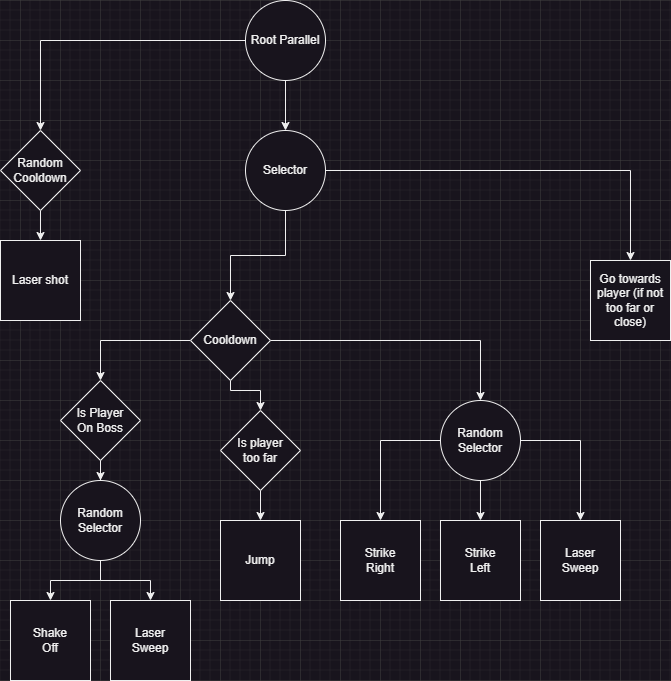

The diagram above was exported from draw.io. Its source (the exported page's mxGraphModel, read from the mxfile embedded in the PNG):
<mxGraphModel dx="1434" dy="836" grid="1" gridSize="10" guides="1" tooltips="1" connect="1" arrows="1" fold="1" page="1" pageScale="1" pageWidth="1000" pageHeight="1000" math="0" shadow="0">
  <root>
    <mxCell id="0" />
    <mxCell id="1" parent="0" />
    <mxCell id="5yVlHonOmo6Hk3zRtHj3-35" style="edgeStyle=orthogonalEdgeStyle;rounded=0;orthogonalLoop=1;jettySize=auto;html=1;" edge="1" parent="1" source="5yVlHonOmo6Hk3zRtHj3-1" target="5yVlHonOmo6Hk3zRtHj3-34">
      <mxGeometry relative="1" as="geometry" />
    </mxCell>
    <mxCell id="5yVlHonOmo6Hk3zRtHj3-39" style="edgeStyle=orthogonalEdgeStyle;rounded=0;orthogonalLoop=1;jettySize=auto;html=1;" edge="1" parent="1" source="5yVlHonOmo6Hk3zRtHj3-1" target="5yVlHonOmo6Hk3zRtHj3-38">
      <mxGeometry relative="1" as="geometry" />
    </mxCell>
    <mxCell id="5yVlHonOmo6Hk3zRtHj3-1" value="Root Parallel" style="ellipse;whiteSpace=wrap;html=1;aspect=fixed;" vertex="1" parent="1">
      <mxGeometry x="385" width="80" height="80" as="geometry" />
    </mxCell>
    <mxCell id="5yVlHonOmo6Hk3zRtHj3-6" style="edgeStyle=orthogonalEdgeStyle;rounded=0;orthogonalLoop=1;jettySize=auto;html=1;entryX=0.5;entryY=0;entryDx=0;entryDy=0;" edge="1" parent="1" source="5yVlHonOmo6Hk3zRtHj3-2" target="5yVlHonOmo6Hk3zRtHj3-5">
      <mxGeometry relative="1" as="geometry" />
    </mxCell>
    <mxCell id="5yVlHonOmo6Hk3zRtHj3-10" style="edgeStyle=orthogonalEdgeStyle;rounded=0;orthogonalLoop=1;jettySize=auto;html=1;" edge="1" parent="1" source="5yVlHonOmo6Hk3zRtHj3-2" target="5yVlHonOmo6Hk3zRtHj3-9">
      <mxGeometry relative="1" as="geometry">
        <Array as="points">
          <mxPoint x="240" y="340" />
        </Array>
      </mxGeometry>
    </mxCell>
    <mxCell id="5yVlHonOmo6Hk3zRtHj3-30" style="edgeStyle=orthogonalEdgeStyle;rounded=0;orthogonalLoop=1;jettySize=auto;html=1;" edge="1" parent="1" source="5yVlHonOmo6Hk3zRtHj3-2" target="5yVlHonOmo6Hk3zRtHj3-28">
      <mxGeometry relative="1" as="geometry">
        <Array as="points">
          <mxPoint x="370" y="390" />
          <mxPoint x="400" y="390" />
        </Array>
      </mxGeometry>
    </mxCell>
    <mxCell id="5yVlHonOmo6Hk3zRtHj3-2" value="Cooldown" style="rhombus;whiteSpace=wrap;html=1;" vertex="1" parent="1">
      <mxGeometry x="330" y="300" width="80" height="80" as="geometry" />
    </mxCell>
    <mxCell id="5yVlHonOmo6Hk3zRtHj3-13" style="edgeStyle=orthogonalEdgeStyle;rounded=0;orthogonalLoop=1;jettySize=auto;html=1;" edge="1" parent="1" source="5yVlHonOmo6Hk3zRtHj3-5" target="5yVlHonOmo6Hk3zRtHj3-7">
      <mxGeometry relative="1" as="geometry" />
    </mxCell>
    <mxCell id="5yVlHonOmo6Hk3zRtHj3-14" style="edgeStyle=orthogonalEdgeStyle;rounded=0;orthogonalLoop=1;jettySize=auto;html=1;" edge="1" parent="1" source="5yVlHonOmo6Hk3zRtHj3-5" target="5yVlHonOmo6Hk3zRtHj3-8">
      <mxGeometry relative="1" as="geometry" />
    </mxCell>
    <mxCell id="5yVlHonOmo6Hk3zRtHj3-20" style="edgeStyle=orthogonalEdgeStyle;rounded=0;orthogonalLoop=1;jettySize=auto;html=1;" edge="1" parent="1" source="5yVlHonOmo6Hk3zRtHj3-5" target="5yVlHonOmo6Hk3zRtHj3-19">
      <mxGeometry relative="1" as="geometry" />
    </mxCell>
    <mxCell id="5yVlHonOmo6Hk3zRtHj3-5" value="Random Selector" style="ellipse;whiteSpace=wrap;html=1;aspect=fixed;" vertex="1" parent="1">
      <mxGeometry x="580" y="400" width="80" height="80" as="geometry" />
    </mxCell>
    <mxCell id="5yVlHonOmo6Hk3zRtHj3-7" value="Strike&lt;br&gt;Right" style="whiteSpace=wrap;html=1;aspect=fixed;" vertex="1" parent="1">
      <mxGeometry x="480" y="520" width="80" height="80" as="geometry" />
    </mxCell>
    <mxCell id="5yVlHonOmo6Hk3zRtHj3-8" value="Strike&lt;br&gt;Left" style="whiteSpace=wrap;html=1;aspect=fixed;" vertex="1" parent="1">
      <mxGeometry x="580" y="520" width="80" height="80" as="geometry" />
    </mxCell>
    <mxCell id="5yVlHonOmo6Hk3zRtHj3-12" style="edgeStyle=orthogonalEdgeStyle;rounded=0;orthogonalLoop=1;jettySize=auto;html=1;exitX=0.5;exitY=1;exitDx=0;exitDy=0;" edge="1" parent="1" source="5yVlHonOmo6Hk3zRtHj3-9" target="5yVlHonOmo6Hk3zRtHj3-11">
      <mxGeometry relative="1" as="geometry" />
    </mxCell>
    <mxCell id="5yVlHonOmo6Hk3zRtHj3-9" value="Is Player&lt;br&gt;On Boss" style="rhombus;whiteSpace=wrap;html=1;" vertex="1" parent="1">
      <mxGeometry x="200" y="380" width="80" height="80" as="geometry" />
    </mxCell>
    <mxCell id="5yVlHonOmo6Hk3zRtHj3-16" style="edgeStyle=orthogonalEdgeStyle;rounded=0;orthogonalLoop=1;jettySize=auto;html=1;" edge="1" parent="1" source="5yVlHonOmo6Hk3zRtHj3-11" target="5yVlHonOmo6Hk3zRtHj3-15">
      <mxGeometry relative="1" as="geometry" />
    </mxCell>
    <mxCell id="5yVlHonOmo6Hk3zRtHj3-18" style="edgeStyle=orthogonalEdgeStyle;rounded=0;orthogonalLoop=1;jettySize=auto;html=1;" edge="1" parent="1" source="5yVlHonOmo6Hk3zRtHj3-11" target="5yVlHonOmo6Hk3zRtHj3-17">
      <mxGeometry relative="1" as="geometry" />
    </mxCell>
    <mxCell id="5yVlHonOmo6Hk3zRtHj3-11" value="Random Selector" style="ellipse;whiteSpace=wrap;html=1;aspect=fixed;" vertex="1" parent="1">
      <mxGeometry x="200" y="480" width="80" height="80" as="geometry" />
    </mxCell>
    <mxCell id="5yVlHonOmo6Hk3zRtHj3-15" value="Shake&lt;br&gt;Off" style="whiteSpace=wrap;html=1;aspect=fixed;" vertex="1" parent="1">
      <mxGeometry x="150" y="600" width="80" height="80" as="geometry" />
    </mxCell>
    <mxCell id="5yVlHonOmo6Hk3zRtHj3-17" value="Laser&lt;br&gt;Sweep" style="whiteSpace=wrap;html=1;aspect=fixed;" vertex="1" parent="1">
      <mxGeometry x="250" y="600" width="80" height="80" as="geometry" />
    </mxCell>
    <mxCell id="5yVlHonOmo6Hk3zRtHj3-19" value="Laser&lt;br&gt;Sweep" style="whiteSpace=wrap;html=1;aspect=fixed;" vertex="1" parent="1">
      <mxGeometry x="680" y="520" width="80" height="80" as="geometry" />
    </mxCell>
    <mxCell id="5yVlHonOmo6Hk3zRtHj3-31" style="edgeStyle=orthogonalEdgeStyle;rounded=0;orthogonalLoop=1;jettySize=auto;html=1;" edge="1" parent="1" source="5yVlHonOmo6Hk3zRtHj3-28" target="5yVlHonOmo6Hk3zRtHj3-29">
      <mxGeometry relative="1" as="geometry" />
    </mxCell>
    <mxCell id="5yVlHonOmo6Hk3zRtHj3-28" value="Is player&lt;br&gt;too far" style="rhombus;whiteSpace=wrap;html=1;" vertex="1" parent="1">
      <mxGeometry x="360" y="410" width="80" height="80" as="geometry" />
    </mxCell>
    <mxCell id="5yVlHonOmo6Hk3zRtHj3-29" value="Jump" style="whiteSpace=wrap;html=1;aspect=fixed;" vertex="1" parent="1">
      <mxGeometry x="360" y="520" width="80" height="80" as="geometry" />
    </mxCell>
    <mxCell id="5yVlHonOmo6Hk3zRtHj3-32" value="Go towards&lt;br&gt;player (if not too far or close)" style="whiteSpace=wrap;html=1;aspect=fixed;" vertex="1" parent="1">
      <mxGeometry x="730" y="260" width="80" height="80" as="geometry" />
    </mxCell>
    <mxCell id="5yVlHonOmo6Hk3zRtHj3-36" style="edgeStyle=orthogonalEdgeStyle;rounded=0;orthogonalLoop=1;jettySize=auto;html=1;" edge="1" parent="1" source="5yVlHonOmo6Hk3zRtHj3-34" target="5yVlHonOmo6Hk3zRtHj3-32">
      <mxGeometry relative="1" as="geometry" />
    </mxCell>
    <mxCell id="5yVlHonOmo6Hk3zRtHj3-37" style="edgeStyle=orthogonalEdgeStyle;rounded=0;orthogonalLoop=1;jettySize=auto;html=1;" edge="1" parent="1" source="5yVlHonOmo6Hk3zRtHj3-34" target="5yVlHonOmo6Hk3zRtHj3-2">
      <mxGeometry relative="1" as="geometry" />
    </mxCell>
    <mxCell id="5yVlHonOmo6Hk3zRtHj3-34" value="Selector" style="ellipse;whiteSpace=wrap;html=1;aspect=fixed;" vertex="1" parent="1">
      <mxGeometry x="385" y="130" width="80" height="80" as="geometry" />
    </mxCell>
    <mxCell id="5yVlHonOmo6Hk3zRtHj3-41" style="edgeStyle=orthogonalEdgeStyle;rounded=0;orthogonalLoop=1;jettySize=auto;html=1;" edge="1" parent="1" source="5yVlHonOmo6Hk3zRtHj3-38" target="5yVlHonOmo6Hk3zRtHj3-40">
      <mxGeometry relative="1" as="geometry" />
    </mxCell>
    <mxCell id="5yVlHonOmo6Hk3zRtHj3-38" value="Random Cooldown" style="rhombus;whiteSpace=wrap;html=1;" vertex="1" parent="1">
      <mxGeometry x="140" y="130" width="80" height="80" as="geometry" />
    </mxCell>
    <mxCell id="5yVlHonOmo6Hk3zRtHj3-40" value="Laser shot" style="whiteSpace=wrap;html=1;aspect=fixed;" vertex="1" parent="1">
      <mxGeometry x="140" y="240" width="80" height="80" as="geometry" />
    </mxCell>
  </root>
</mxGraphModel>